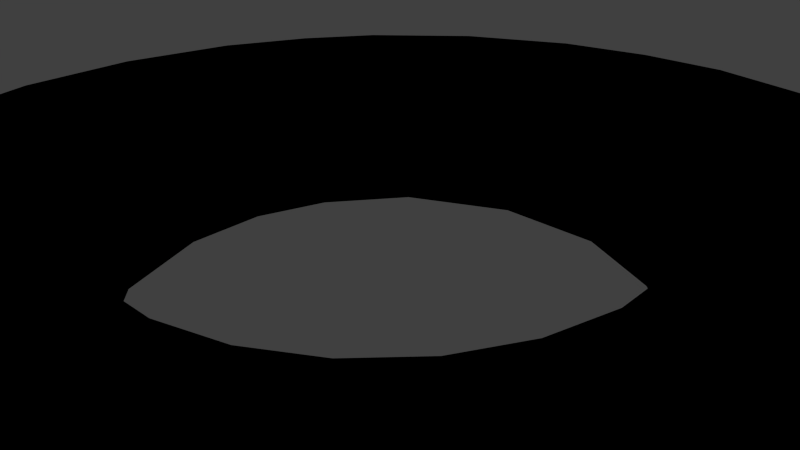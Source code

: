 # Source: tweet.blend  (saved by Blender 2.72.0; exported with 4.5.12 LTS)
import bpy
from mathutils import Matrix  # noqa: F401  (used for matrix-valued properties, if any)

bpy.ops.wm.read_factory_settings(use_empty=True)
scene = bpy.context.scene
scene.name = 'Scene'

# ---- collections
col_collection_1 = bpy.data.collections.new('Collection 1'); scene.collection.children.link(col_collection_1)

# ---- materials (node trees are filled in below, after node groups)
mat_svgmat = bpy.data.materials.new('SVGMat')
mat_svgmat.alpha_threshold = 0.0
mat_svgmat.use_transparent_shadow = False
mat_svgmat.diffuse_color = (0.0, 0.0, 0.0, 1.0)
mat_svgmat.roughness = 0.5

# ---- material node trees

# ---- world
world_world = bpy.data.worlds.new('World'); scene.world = world_world
world_world.color = (0.05088, 0.05088, 0.05088)
world_world.use_sun_shadow = False
world_world.sun_shadow_jitter_overblur = 0.0
world_world.cycles.sampling_method = 'MANUAL'
world_world.cycles.sample_map_resolution = 256

# ---- cameras
cam_camera = bpy.data.cameras.new('Camera')
cam_camera.clip_end = 100.0
cam_camera.lens = 35.0
cam_camera.sensor_width = 32.0
cam_camera.sensor_height = 18.0
cam_camera.ortho_scale = 7.314
cam_camera.dof.focus_distance = 0.0
cam_camera.dof.aperture_fstop = 128.0

# ---- lights
light_lamp = bpy.data.lights.new('Lamp', 'POINT')
light_lamp.transmission_factor = 0.0
light_lamp.cutoff_distance = 30.0
light_lamp.energy = 100.0
light_lamp.shadow_buffer_clip_start = 1.001
light_lamp.shadow_soft_size = 0.1
light_lamp.shadow_maximum_resolution = 0.006
light_lamp.use_absolute_resolution = True
light_lamp.cycles.use_multiple_importance_sampling = False

# ---- meshes
me_mesh = bpy.data.meshes.new('Mesh')
me_mesh.from_pydata([(0.2879, 7.765, -0.974), (-1.755, 7.653, -0.974), (-3.637, 7.026, -0.974), (-5.267, 5.954, -0.974), (-6.568, 4.51, -0.974), (-7.465, 2.768, -0.974), (-7.922, 0.5385, -0.9741), (-7.699, -1.591, -0.974), (-6.498, -4.877, -0.9741), (-4.624, -8.341, -0.974), (-2.369, -11.84, -0.9739), (-0.3205, -14.59, -0.974), (1.737, -11.82, -0.9742), (3.846, -8.57, -0.974), (5.937, -4.718, -0.9741), (7.066, -1.554, -0.974), (7.258, -0.07954, -0.9741), (7.138, 1.627, -0.974), (6.509, 3.515, -0.974), (5.437, 5.144, -0.974), (3.992, 6.445, -0.974), (2.25, 7.342, -0.974), (-0.5197, -3.516, -0.9741), (-1.911, -3.19, -0.974), (-3.348, -2.003, -0.974), (-3.965, -0.5702, -0.974), (-4.017, 0.6856, -0.9741), (-3.665, 1.823, -0.974), (-2.812, 2.997, -0.9741), (-1.266, 3.813, -0.974), (0.3769, 3.874, -0.9741), (1.722, 3.305, -0.974), (2.444, 2.684, -0.974), (2.987, 1.899, -0.974), (3.314, 0.9873, -0.974), (3.395, -0.001111, -0.9741), (3.208, -0.978, -0.974), (2.787, -1.842, -0.974), (2.166, -2.565, -0.974), (1.381, -3.107, -0.974), (0.4691, -3.435, -0.974), (0.105, 7.777, 0.8875), (-1.348, 7.704, 0.8875), (-2.889, 7.342, 0.8875), (-4.632, 6.445, 0.8875), (-6.077, 5.145, 0.8875), (-6.862, 4.022, 0.8875), (-7.523, 2.601, 0.8875), (-7.896, 0.668, 0.8875), (-7.771, -1.286, 0.8875), (-6.749, -4.297, 0.8875), (-5.283, -7.205, 0.8874), (-3.018, -10.9, 0.8874), (-0.3172, -14.6, 0.8875), (2.564, -10.62, 0.8875), (4.774, -6.969, 0.8875), (6.059, -4.4, 0.8875), (7.01, -1.762, 0.8874), (7.263, -0.1823, 0.8875), (7.187, 1.227, 0.8875), (6.825, 2.768, 0.8875), (6.222, 4.022, 0.8875), (5.323, 5.274, 0.8875), (3.849, 6.542, 0.8875), (2.083, 7.4, 0.8875), (-0.6255, -3.509, 0.8875), (-1.578, -3.3, 0.8875), (-2.432, -2.861, 0.8875), (-3.139, -2.224, 0.8875), (-3.863, -0.9968, 0.8874), (-4.034, 0.4297, 0.8876), (-3.656, 1.906, 0.8874), (-2.743, 3.017, 0.8875), (-1.551, 3.736, 0.8873), (-0.04937, 3.912, 0.8875), (0.9387, 3.697, 0.8875), (1.792, 3.258, 0.8875), (2.5, 2.621, 0.8875), (3.025, 1.823, 0.8875), (3.332, 0.9014, 0.8875), (3.388, -0.1068, 0.8875), (3.18, -1.059, 0.8875), (2.74, -1.913, 0.8875), (2.103, -2.62, 0.8875), (1.305, -3.145, 0.8875), (0.3831, -3.452, 0.8875)], [], [(1, 0, 21), (2, 1, 21), (2, 21, 20), (3, 2, 20), (3, 20, 19), (4, 3, 19), (4, 19, 18), (5, 4, 29), (29, 4, 30), (30, 4, 18), (5, 29, 28), (31, 30, 18), (31, 18, 17), (32, 31, 17), (5, 28, 27), (33, 32, 17), (6, 5, 27), (6, 27, 26), (34, 33, 17), (34, 17, 16), (37, 38, 83, 82), (35, 34, 16), (6, 26, 25), (36, 35, 16), (7, 6, 25), (36, 16, 15), (7, 25, 24), (37, 36, 15), (38, 37, 15), (8, 7, 24), (38, 15, 14), (8, 24, 23), (39, 38, 14), (40, 22, 65, 85), (40, 39, 14), (8, 23, 22), (22, 40, 14), (8, 22, 14), (9, 8, 14), (9, 14, 13), (10, 9, 13), (10, 13, 12), (11, 10, 12), (43, 41, 42), (43, 64, 41), (44, 64, 43), (44, 63, 64), (45, 63, 44), (45, 62, 63), (46, 62, 45), (46, 61, 62), (47, 73, 46), (73, 74, 46), (74, 61, 46), (74, 60, 61), (75, 60, 74), (76, 60, 75), (47, 72, 73), (77, 60, 76), (47, 71, 72), (78, 60, 77), (48, 71, 47), (78, 59, 60), (79, 59, 78), (79, 58, 59), (48, 70, 71), (80, 58, 79), (48, 69, 70), (49, 69, 48), (81, 58, 80), (81, 57, 58), (82, 57, 81), (49, 68, 69), (83, 57, 82), (50, 68, 49), (83, 56, 57), (50, 67, 68), (84, 56, 83), (50, 66, 67), (85, 56, 84), (50, 65, 66), (65, 56, 85), (50, 56, 65), (51, 56, 50), (51, 55, 56), (52, 55, 51), (52, 54, 55), (53, 54, 52), (73, 29, 30, 74), (4, 46, 45), (23, 67, 66), (38, 39, 84, 83), (32, 33, 78, 77), (34, 35, 80, 79), (8, 51, 50), (18, 61, 60), (21, 0, 41, 64), (31, 32, 77, 76), (49, 7, 8, 50), (24, 69, 68), (10, 53, 52), (17, 60, 59), (36, 37, 82, 81), (2, 44, 43), (18, 19, 62, 61), (30, 31, 76, 75), (1, 43, 42), (28, 72, 71), (22, 23, 66, 65), (26, 71, 70), (13, 55, 54), (39, 40, 85, 84), (15, 58, 57), (12, 54, 53), (56, 14, 15, 57), (35, 36, 81, 80), (16, 17, 59, 58), (28, 73, 72), (30, 75, 74), (4, 5, 47, 46), (23, 24, 68, 67), (19, 20, 63, 62), (20, 21, 64, 63), (9, 52, 51), (69, 25, 26, 70), (0, 1, 42, 41), (33, 34, 79, 78), (5, 6, 48, 47), (6, 49, 48), (3, 45, 44), (10, 11, 53), (12, 13, 54), (8, 9, 51), (9, 10, 52), (27, 28, 71), (13, 14, 55), (15, 16, 58), (6, 7, 49), (11, 12, 53), (28, 29, 73), (26, 27, 71), (2, 3, 44), (24, 25, 69), (3, 4, 45), (17, 18, 60), (1, 2, 43), (55, 14, 56)])
me_mesh.materials.append(mat_svgmat)
me_mesh.use_remesh_preserve_volume = False
me_mesh.use_remesh_preserve_attributes = False
me_mesh.use_mirror_vertex_groups = False
me_mesh.update()

# ---- objects
ob_tweet = bpy.data.objects.new('Tweet', me_mesh)
ob_lamp = bpy.data.objects.new('Lamp', light_lamp)
ob_camera = bpy.data.objects.new('Camera', cam_camera)

# ---- transforms, parenting, visibility, modifiers, constraints
ob_tweet.location = (0.324, -0.0001206, -1.124e-05)
ob_tweet.lineart.crease_threshold = 0.0
ob_lamp.location = (4.076, 1.005, 5.904)
ob_lamp.rotation_euler = (0.6503, 0.05522, 1.866)
ob_lamp.lock_rotations_4d = False
ob_lamp.empty_display_type = 'ARROWS'
ob_lamp.color = (0.0, 0.0, 0.0, 0.0)
ob_lamp.lineart.crease_threshold = 0.0
ob_camera.location = (7.481, -6.508, 5.344)
ob_camera.rotation_euler = (1.109, 0.01082, 0.8149)
ob_camera.lock_rotations_4d = False
ob_camera.empty_display_type = 'ARROWS'
ob_camera.color = (0.0, 0.0, 0.0, 0.0)
ob_camera.display_type = 'WIRE'
ob_camera.lineart.crease_threshold = 0.0

# ---- collection membership
col_collection_1.objects.link(ob_tweet)
col_collection_1.objects.link(ob_lamp)
col_collection_1.objects.link(ob_camera)

# ---- scene / render settings (as saved in the file)
scene.camera = ob_camera
scene.frame_start = 1; scene.frame_end = 250; scene.frame_set(1)
scene.render.engine = 'BLENDER_EEVEE_NEXT'
scene.render.resolution_percentage = 50
scene.render.dither_intensity = 0.0
scene.cycles.use_denoising = False
scene.cycles.samples = 10
scene.cycles.sampling_pattern = 'TABULATED_SOBOL'
scene.cycles.light_sampling_threshold = 0.0
scene.cycles.use_adaptive_sampling = False
scene.cycles.use_light_tree = False
scene.cycles.blur_glossy = 0.0
scene.cycles.pixel_filter_type = 'GAUSSIAN'
scene.cycles.sample_clamp_indirect = 0.0
scene.view_settings.view_transform = 'Standard'
bpy.context.view_layer.update()
